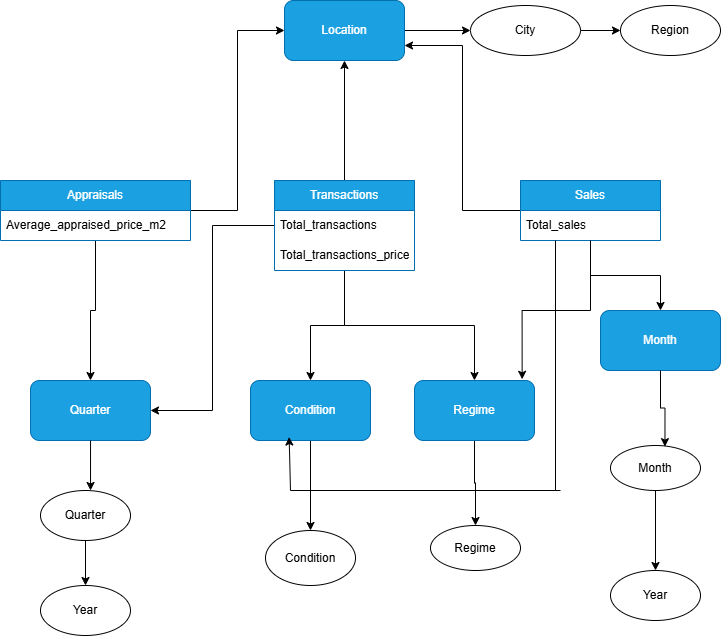

The diagram above was exported from draw.io. Its source (the exported page's mxGraphModel, read from the mxfile embedded in the PNG):
<mxGraphModel dx="1030" dy="527" grid="1" gridSize="10" guides="1" tooltips="1" connect="1" arrows="1" fold="1" page="1" pageScale="1" pageWidth="827" pageHeight="1169" math="0" shadow="0">
  <root>
    <mxCell id="0" />
    <mxCell id="1" parent="0" />
    <mxCell id="zEO1ZA_s9Wx8k4n9HKYf-34" edge="1" parent="1" source="zEO1ZA_s9Wx8k4n9HKYf-4" style="edgeStyle=orthogonalEdgeStyle;rounded=0;orthogonalLoop=1;jettySize=auto;html=1;entryX=0.5;entryY=0;entryDx=0;entryDy=0;" target="zEO1ZA_s9Wx8k4n9HKYf-20">
      <mxGeometry relative="1" as="geometry" />
    </mxCell>
    <mxCell id="zEO1ZA_s9Wx8k4n9HKYf-51" edge="1" parent="1" source="zEO1ZA_s9Wx8k4n9HKYf-4" style="edgeStyle=orthogonalEdgeStyle;rounded=0;orthogonalLoop=1;jettySize=auto;html=1;entryX=1;entryY=0.75;entryDx=0;entryDy=0;" target="zEO1ZA_s9Wx8k4n9HKYf-16">
      <mxGeometry relative="1" as="geometry" />
    </mxCell>
    <mxCell id="zEO1ZA_s9Wx8k4n9HKYf-4" parent="1" style="swimlane;fontStyle=0;childLayout=stackLayout;horizontal=1;startSize=30;horizontalStack=0;resizeParent=1;resizeParentMax=0;resizeLast=0;collapsible=1;marginBottom=0;whiteSpace=wrap;html=1;fillColor=#1ba1e2;fontColor=#ffffff;strokeColor=#006EAF;" value="Sales" vertex="1">
      <mxGeometry height="60" width="140" x="590" y="240" as="geometry" />
    </mxCell>
    <mxCell id="zEO1ZA_s9Wx8k4n9HKYf-5" parent="zEO1ZA_s9Wx8k4n9HKYf-4" style="text;strokeColor=none;fillColor=none;align=left;verticalAlign=middle;spacingLeft=4;spacingRight=4;overflow=hidden;points=[[0,0.5],[1,0.5]];portConstraint=eastwest;rotatable=0;whiteSpace=wrap;html=1;" value="Total_sales" vertex="1">
      <mxGeometry height="30" width="140" y="30" as="geometry" />
    </mxCell>
    <mxCell id="zEO1ZA_s9Wx8k4n9HKYf-38" edge="1" parent="zEO1ZA_s9Wx8k4n9HKYf-4" style="endArrow=none;html=1;rounded=0;entryX=0.25;entryY=1;entryDx=0;entryDy=0;" target="zEO1ZA_s9Wx8k4n9HKYf-4" value="">
      <mxGeometry height="50" relative="1" width="50" as="geometry">
        <mxPoint x="35" y="310" as="sourcePoint" />
        <mxPoint x="80" y="50" as="targetPoint" />
      </mxGeometry>
    </mxCell>
    <mxCell id="zEO1ZA_s9Wx8k4n9HKYf-39" edge="1" parent="zEO1ZA_s9Wx8k4n9HKYf-4" style="endArrow=none;html=1;rounded=0;" value="">
      <mxGeometry height="50" relative="1" width="50" as="geometry">
        <mxPoint x="40" y="310" as="sourcePoint" />
        <mxPoint x="-230" y="310" as="targetPoint" />
      </mxGeometry>
    </mxCell>
    <mxCell id="zEO1ZA_s9Wx8k4n9HKYf-31" edge="1" parent="1" source="zEO1ZA_s9Wx8k4n9HKYf-8" style="edgeStyle=orthogonalEdgeStyle;rounded=0;orthogonalLoop=1;jettySize=auto;html=1;entryX=1;entryY=0.5;entryDx=0;entryDy=0;" target="zEO1ZA_s9Wx8k4n9HKYf-17">
      <mxGeometry relative="1" as="geometry" />
    </mxCell>
    <mxCell id="zEO1ZA_s9Wx8k4n9HKYf-32" edge="1" parent="1" source="zEO1ZA_s9Wx8k4n9HKYf-8" style="edgeStyle=orthogonalEdgeStyle;rounded=0;orthogonalLoop=1;jettySize=auto;html=1;entryX=0.5;entryY=0;entryDx=0;entryDy=0;" target="zEO1ZA_s9Wx8k4n9HKYf-18">
      <mxGeometry relative="1" as="geometry" />
    </mxCell>
    <mxCell id="zEO1ZA_s9Wx8k4n9HKYf-33" edge="1" parent="1" source="zEO1ZA_s9Wx8k4n9HKYf-8" style="edgeStyle=orthogonalEdgeStyle;rounded=0;orthogonalLoop=1;jettySize=auto;html=1;" target="zEO1ZA_s9Wx8k4n9HKYf-19">
      <mxGeometry relative="1" as="geometry" />
    </mxCell>
    <mxCell id="zEO1ZA_s9Wx8k4n9HKYf-47" edge="1" parent="1" source="zEO1ZA_s9Wx8k4n9HKYf-8" style="edgeStyle=orthogonalEdgeStyle;rounded=0;orthogonalLoop=1;jettySize=auto;html=1;entryX=0.5;entryY=1;entryDx=0;entryDy=0;" target="zEO1ZA_s9Wx8k4n9HKYf-16">
      <mxGeometry relative="1" as="geometry" />
    </mxCell>
    <mxCell id="zEO1ZA_s9Wx8k4n9HKYf-8" parent="1" style="swimlane;fontStyle=0;childLayout=stackLayout;horizontal=1;startSize=30;horizontalStack=0;resizeParent=1;resizeParentMax=0;resizeLast=0;collapsible=1;marginBottom=0;whiteSpace=wrap;html=1;fillColor=#1ba1e2;fontColor=#ffffff;strokeColor=#006EAF;" value="Transactions" vertex="1">
      <mxGeometry height="90" width="140" x="344" y="240" as="geometry" />
    </mxCell>
    <mxCell id="zEO1ZA_s9Wx8k4n9HKYf-9" parent="zEO1ZA_s9Wx8k4n9HKYf-8" style="text;strokeColor=none;fillColor=none;align=left;verticalAlign=middle;spacingLeft=4;spacingRight=4;overflow=hidden;points=[[0,0.5],[1,0.5]];portConstraint=eastwest;rotatable=0;whiteSpace=wrap;html=1;" value="Total_transactions" vertex="1">
      <mxGeometry height="30" width="140" y="30" as="geometry" />
    </mxCell>
    <mxCell id="zEO1ZA_s9Wx8k4n9HKYf-10" parent="zEO1ZA_s9Wx8k4n9HKYf-8" style="text;strokeColor=none;fillColor=none;align=left;verticalAlign=middle;spacingLeft=4;spacingRight=4;overflow=hidden;points=[[0,0.5],[1,0.5]];portConstraint=eastwest;rotatable=0;whiteSpace=wrap;html=1;" value="Total_transactions_price" vertex="1">
      <mxGeometry height="30" width="140" y="60" as="geometry" />
    </mxCell>
    <mxCell id="zEO1ZA_s9Wx8k4n9HKYf-29" edge="1" parent="1" source="zEO1ZA_s9Wx8k4n9HKYf-12" style="edgeStyle=orthogonalEdgeStyle;rounded=0;orthogonalLoop=1;jettySize=auto;html=1;" target="zEO1ZA_s9Wx8k4n9HKYf-17">
      <mxGeometry relative="1" as="geometry" />
    </mxCell>
    <mxCell id="zEO1ZA_s9Wx8k4n9HKYf-50" edge="1" parent="1" source="zEO1ZA_s9Wx8k4n9HKYf-12" style="edgeStyle=orthogonalEdgeStyle;rounded=0;orthogonalLoop=1;jettySize=auto;html=1;entryX=0;entryY=0.5;entryDx=0;entryDy=0;" target="zEO1ZA_s9Wx8k4n9HKYf-16">
      <mxGeometry relative="1" as="geometry" />
    </mxCell>
    <mxCell id="zEO1ZA_s9Wx8k4n9HKYf-12" parent="1" style="swimlane;fontStyle=0;childLayout=stackLayout;horizontal=1;startSize=30;horizontalStack=0;resizeParent=1;resizeParentMax=0;resizeLast=0;collapsible=1;marginBottom=0;whiteSpace=wrap;html=1;fillColor=#1ba1e2;strokeColor=#006EAF;fontColor=#ffffff;" value="Appraisals" vertex="1">
      <mxGeometry height="60" width="190" x="70" y="240" as="geometry" />
    </mxCell>
    <mxCell id="zEO1ZA_s9Wx8k4n9HKYf-13" parent="zEO1ZA_s9Wx8k4n9HKYf-12" style="text;strokeColor=none;fillColor=none;align=left;verticalAlign=middle;spacingLeft=4;spacingRight=4;overflow=hidden;points=[[0,0.5],[1,0.5]];portConstraint=eastwest;rotatable=0;whiteSpace=wrap;html=1;" value="Average_appraised_price_m2" vertex="1">
      <mxGeometry height="30" width="190" y="30" as="geometry" />
    </mxCell>
    <mxCell id="zEO1ZA_s9Wx8k4n9HKYf-48" edge="1" parent="1" source="zEO1ZA_s9Wx8k4n9HKYf-16" style="edgeStyle=orthogonalEdgeStyle;rounded=0;orthogonalLoop=1;jettySize=auto;html=1;exitX=1;exitY=0.5;exitDx=0;exitDy=0;entryX=0;entryY=0.5;entryDx=0;entryDy=0;" target="zEO1ZA_s9Wx8k4n9HKYf-27">
      <mxGeometry relative="1" as="geometry" />
    </mxCell>
    <mxCell id="zEO1ZA_s9Wx8k4n9HKYf-16" parent="1" style="rounded=1;whiteSpace=wrap;html=1;fillColor=#1ba1e2;fontColor=#ffffff;strokeColor=#006EAF;" value="Location" vertex="1">
      <mxGeometry height="60" width="120" x="354" y="60" as="geometry" />
    </mxCell>
    <mxCell id="zEO1ZA_s9Wx8k4n9HKYf-17" parent="1" style="rounded=1;whiteSpace=wrap;html=1;fillColor=#1ba1e2;fontColor=#ffffff;strokeColor=#006EAF;" value="Quarter" vertex="1">
      <mxGeometry height="60" width="120" x="100" y="440" as="geometry" />
    </mxCell>
    <mxCell id="zEO1ZA_s9Wx8k4n9HKYf-43" edge="1" parent="1" source="zEO1ZA_s9Wx8k4n9HKYf-18" style="edgeStyle=orthogonalEdgeStyle;rounded=0;orthogonalLoop=1;jettySize=auto;html=1;entryX=0.5;entryY=0;entryDx=0;entryDy=0;" target="zEO1ZA_s9Wx8k4n9HKYf-21">
      <mxGeometry relative="1" as="geometry" />
    </mxCell>
    <mxCell id="zEO1ZA_s9Wx8k4n9HKYf-18" parent="1" style="rounded=1;whiteSpace=wrap;html=1;fillColor=#1ba1e2;fontColor=#ffffff;strokeColor=#006EAF;" value="Condition" vertex="1">
      <mxGeometry height="60" width="120" x="320" y="440" as="geometry" />
    </mxCell>
    <mxCell id="zEO1ZA_s9Wx8k4n9HKYf-44" edge="1" parent="1" source="zEO1ZA_s9Wx8k4n9HKYf-19" style="edgeStyle=orthogonalEdgeStyle;rounded=0;orthogonalLoop=1;jettySize=auto;html=1;entryX=0.5;entryY=0;entryDx=0;entryDy=0;" target="zEO1ZA_s9Wx8k4n9HKYf-22">
      <mxGeometry relative="1" as="geometry" />
    </mxCell>
    <mxCell id="zEO1ZA_s9Wx8k4n9HKYf-19" parent="1" style="rounded=1;whiteSpace=wrap;html=1;fillColor=#1ba1e2;fontColor=#ffffff;strokeColor=#006EAF;" value="Regime" vertex="1">
      <mxGeometry height="60" width="120" x="484" y="440" as="geometry" />
    </mxCell>
    <mxCell id="zEO1ZA_s9Wx8k4n9HKYf-20" parent="1" style="rounded=1;whiteSpace=wrap;html=1;fillColor=#1ba1e2;fontColor=#ffffff;strokeColor=#006EAF;" value="Month" vertex="1">
      <mxGeometry height="60" width="120" x="670" y="370" as="geometry" />
    </mxCell>
    <mxCell id="zEO1ZA_s9Wx8k4n9HKYf-21" parent="1" style="ellipse;whiteSpace=wrap;html=1;" value="Condition" vertex="1">
      <mxGeometry height="55" width="90" x="335" y="590" as="geometry" />
    </mxCell>
    <mxCell id="zEO1ZA_s9Wx8k4n9HKYf-22" parent="1" style="ellipse;whiteSpace=wrap;html=1;" value="Regime" vertex="1">
      <mxGeometry height="45" width="90" x="500" y="585" as="geometry" />
    </mxCell>
    <mxCell id="zEO1ZA_s9Wx8k4n9HKYf-42" edge="1" parent="1" source="zEO1ZA_s9Wx8k4n9HKYf-23" style="edgeStyle=orthogonalEdgeStyle;rounded=0;orthogonalLoop=1;jettySize=auto;html=1;entryX=0.5;entryY=0;entryDx=0;entryDy=0;" target="zEO1ZA_s9Wx8k4n9HKYf-24">
      <mxGeometry relative="1" as="geometry" />
    </mxCell>
    <mxCell id="zEO1ZA_s9Wx8k4n9HKYf-23" parent="1" style="ellipse;whiteSpace=wrap;html=1;" value="Quarter" vertex="1">
      <mxGeometry height="50" width="90" x="110" y="550" as="geometry" />
    </mxCell>
    <mxCell id="zEO1ZA_s9Wx8k4n9HKYf-24" parent="1" style="ellipse;whiteSpace=wrap;html=1;" value="Year" vertex="1">
      <mxGeometry height="50" width="90" x="110" y="645" as="geometry" />
    </mxCell>
    <mxCell id="zEO1ZA_s9Wx8k4n9HKYf-46" edge="1" parent="1" source="zEO1ZA_s9Wx8k4n9HKYf-25" style="edgeStyle=orthogonalEdgeStyle;rounded=0;orthogonalLoop=1;jettySize=auto;html=1;entryX=0.5;entryY=0;entryDx=0;entryDy=0;" target="zEO1ZA_s9Wx8k4n9HKYf-26">
      <mxGeometry relative="1" as="geometry" />
    </mxCell>
    <mxCell id="zEO1ZA_s9Wx8k4n9HKYf-25" parent="1" style="ellipse;whiteSpace=wrap;html=1;" value="Month" vertex="1">
      <mxGeometry height="45" width="90" x="680" y="505" as="geometry" />
    </mxCell>
    <mxCell id="zEO1ZA_s9Wx8k4n9HKYf-26" parent="1" style="ellipse;whiteSpace=wrap;html=1;" value="Year" vertex="1">
      <mxGeometry height="50" width="90" x="680" y="630" as="geometry" />
    </mxCell>
    <mxCell id="zEO1ZA_s9Wx8k4n9HKYf-49" edge="1" parent="1" source="zEO1ZA_s9Wx8k4n9HKYf-27" style="edgeStyle=orthogonalEdgeStyle;rounded=0;orthogonalLoop=1;jettySize=auto;html=1;entryX=0;entryY=0.5;entryDx=0;entryDy=0;" target="zEO1ZA_s9Wx8k4n9HKYf-28">
      <mxGeometry relative="1" as="geometry" />
    </mxCell>
    <mxCell id="zEO1ZA_s9Wx8k4n9HKYf-27" parent="1" style="ellipse;whiteSpace=wrap;html=1;" value="City" vertex="1">
      <mxGeometry height="50" width="110" x="540" y="65" as="geometry" />
    </mxCell>
    <mxCell id="zEO1ZA_s9Wx8k4n9HKYf-28" parent="1" style="ellipse;whiteSpace=wrap;html=1;" value="Region" vertex="1">
      <mxGeometry height="50" width="100" x="690" y="65" as="geometry" />
    </mxCell>
    <mxCell id="zEO1ZA_s9Wx8k4n9HKYf-35" edge="1" parent="1" source="zEO1ZA_s9Wx8k4n9HKYf-4" style="edgeStyle=orthogonalEdgeStyle;rounded=0;orthogonalLoop=1;jettySize=auto;html=1;entryX=0.897;entryY=-0.02;entryDx=0;entryDy=0;entryPerimeter=0;" target="zEO1ZA_s9Wx8k4n9HKYf-19">
      <mxGeometry relative="1" as="geometry" />
    </mxCell>
    <mxCell id="zEO1ZA_s9Wx8k4n9HKYf-40" edge="1" parent="1" style="endArrow=classic;html=1;rounded=0;entryX=0.322;entryY=0.942;entryDx=0;entryDy=0;entryPerimeter=0;" target="zEO1ZA_s9Wx8k4n9HKYf-18" value="">
      <mxGeometry height="50" relative="1" width="50" as="geometry">
        <mxPoint x="360" y="550" as="sourcePoint" />
        <mxPoint x="560" y="360" as="targetPoint" />
      </mxGeometry>
    </mxCell>
    <mxCell id="zEO1ZA_s9Wx8k4n9HKYf-41" edge="1" parent="1" source="zEO1ZA_s9Wx8k4n9HKYf-17" style="edgeStyle=orthogonalEdgeStyle;rounded=0;orthogonalLoop=1;jettySize=auto;html=1;entryX=0.556;entryY=0;entryDx=0;entryDy=0;entryPerimeter=0;" target="zEO1ZA_s9Wx8k4n9HKYf-23">
      <mxGeometry relative="1" as="geometry" />
    </mxCell>
    <mxCell id="zEO1ZA_s9Wx8k4n9HKYf-45" edge="1" parent="1" source="zEO1ZA_s9Wx8k4n9HKYf-20" style="edgeStyle=orthogonalEdgeStyle;rounded=0;orthogonalLoop=1;jettySize=auto;html=1;entryX=0.605;entryY=0.025;entryDx=0;entryDy=0;entryPerimeter=0;" target="zEO1ZA_s9Wx8k4n9HKYf-25">
      <mxGeometry relative="1" as="geometry" />
    </mxCell>
  </root>
</mxGraphModel>